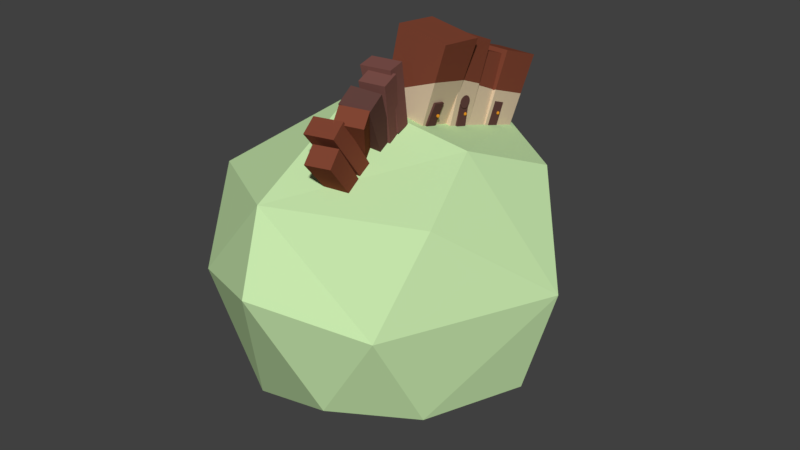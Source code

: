 # Source: mystery2.blend  (saved by Blender 2.78.0; exported with 4.5.12 LTS)
import bpy
from mathutils import Matrix  # noqa: F401  (used for matrix-valued properties, if any)

bpy.ops.wm.read_factory_settings(use_empty=True)
scene = bpy.context.scene
scene.name = 'Scene'

# ---- collections
col_collection_1 = bpy.data.collections.new('Collection 1'); scene.collection.children.link(col_collection_1)

# ---- materials (node trees are filled in below, after node groups)
mat_building2 = bpy.data.materials.new('building2')
mat_building2.alpha_threshold = 0.0
mat_building2.use_transparent_shadow = False
mat_building2.diffuse_color = (0.2203, 0.06011, 0.03319, 1.0)
mat_building2.roughness = 0.5
mat_knob = bpy.data.materials.new('knob')
mat_knob.alpha_threshold = 0.0
mat_knob.use_transparent_shadow = False
mat_knob.diffuse_color = (0.6982, 0.2738, 0.01805, 1.0)
mat_knob.roughness = 0.5
mat_building4 = bpy.data.materials.new('building4')
mat_building4.alpha_threshold = 0.0
mat_building4.use_transparent_shadow = False
mat_building4.diffuse_color = (0.1237, 0.05522, 0.04729, 1.0)
mat_building4.roughness = 0.5
mat_building3 = bpy.data.materials.new('building3')
mat_building3.alpha_threshold = 0.0
mat_building3.use_transparent_shadow = False
mat_building3.diffuse_color = (0.2019, 0.08096, 0.06851, 1.0)
mat_building3.roughness = 0.5
mat_building1 = bpy.data.materials.new('building1')
mat_building1.alpha_threshold = 0.0
mat_building1.use_transparent_shadow = False
mat_building1.diffuse_color = (0.6982, 0.5436, 0.3777, 1.0)
mat_building1.roughness = 0.5
mat_rand = bpy.data.materials.new('rand')
mat_rand.alpha_threshold = 0.0
mat_rand.use_transparent_shadow = False
mat_rand.diffuse_color = (0.5702, 0.8, 0.4151, 1.0)
mat_rand.roughness = 0.5

# ---- material node trees

# ---- world
world_world = bpy.data.worlds.new('World'); scene.world = world_world
world_world.color = (0.05088, 0.05088, 0.05088)
world_world.use_sun_shadow = False
world_world.sun_shadow_jitter_overblur = 0.0
world_world.cycles.sampling_method = 'MANUAL'

# ---- meshes
me_cube_021 = bpy.data.meshes.new('Cube.021')
me_cube_021.from_pydata([(-0.235, -0.4739, -0.35), (-0.2662, -0.4296, 0.35), (-0.235, 0.1851, -0.35), (-0.2662, 0.346, 0.35), (0.3484, -0.4739, -0.35), (0.4338, -0.4296, 0.35), (0.3484, 0.1851, -0.35), (0.4338, 0.346, 0.35)], [], [(0, 1, 3, 2), (2, 3, 7, 6), (6, 7, 5, 4), (4, 5, 1, 0), (2, 6, 4, 0), (7, 3, 1, 5)])
me_cube_021.materials.append(mat_building2)
me_cube_021.use_remesh_preserve_volume = False
me_cube_021.use_remesh_preserve_attributes = False
me_cube_021.use_mirror_vertex_groups = False
me_cube_021.update()
me_cube_020 = bpy.data.meshes.new('Cube.020')
me_cube_020.from_pydata([(-0.35, -0.35, -0.35), (-0.4913, -0.4652, 0.35), (-0.35, 0.35, -0.35), (-0.4913, 0.367, 0.35), (0.35, -0.35, -0.35), (0.341, -0.4652, 0.35), (0.35, 0.35, -0.35), (0.341, 0.367, 0.35)], [], [(0, 1, 3, 2), (2, 3, 7, 6), (6, 7, 5, 4), (4, 5, 1, 0), (2, 6, 4, 0), (7, 3, 1, 5)])
me_cube_020.materials.append(mat_building2)
me_cube_020.use_remesh_preserve_volume = False
me_cube_020.use_remesh_preserve_attributes = False
me_cube_020.use_mirror_vertex_groups = False
me_cube_020.update()
me_icosphere_003 = bpy.data.meshes.new('Icosphere.003')
me_icosphere_003.from_pydata([(0.0, 0.0, -0.01), (0.007236, -0.005257, -0.004472), (-0.002764, -0.008507, -0.004472), (-0.008944, 0.0, -0.004472), (-0.002764, 0.008507, -0.004472), (0.007236, 0.005257, -0.004472), (0.002764, -0.008507, 0.004472), (-0.007236, -0.005257, 0.004472), (-0.007236, 0.005257, 0.004472), (0.002764, 0.008507, 0.004472), (0.008944, 0.0, 0.004472), (0.0, 0.0, 0.01), (-0.001625, -0.005, -0.008507), (0.004253, -0.00309, -0.008507), (0.002629, -0.00809, -0.005257), (0.008507, 0.0, -0.005257), (0.004253, 0.00309, -0.008507), (-0.005257, 0.0, -0.008507), (-0.006882, -0.005, -0.005257), (-0.001625, 0.005, -0.008507), (-0.006882, 0.005, -0.005257), (0.002629, 0.00809, -0.005257), (0.009511, -0.00309, 0.0), (0.009511, 0.00309, 0.0), (0.0, -0.01, 0.0), (0.005878, -0.00809, 0.0), (-0.009511, -0.00309, 0.0), (-0.005878, -0.00809, 0.0), (-0.005878, 0.00809, 0.0), (-0.009511, 0.00309, 0.0), (0.005878, 0.00809, 0.0), (0.0, 0.01, 0.0), (0.006882, -0.005, 0.005257), (-0.002629, -0.00809, 0.005257), (-0.008507, 0.0, 0.005257), (-0.002629, 0.00809, 0.005257), (0.006882, 0.005, 0.005257), (0.001625, -0.005, 0.008507), (0.005257, 0.0, 0.008507), (-0.004253, -0.00309, 0.008507), (-0.004253, 0.00309, 0.008507), (0.001625, 0.005, 0.008507)], [], [(0, 13, 12), (1, 13, 15), (0, 12, 17), (0, 17, 19), (0, 19, 16), (1, 15, 22), (2, 14, 24), (3, 18, 26), (4, 20, 28), (5, 21, 30), (1, 22, 25), (2, 24, 27), (3, 26, 29), (4, 28, 31), (5, 30, 23), (6, 32, 37), (7, 33, 39), (8, 34, 40), (9, 35, 41), (10, 36, 38), (38, 41, 11), (38, 36, 41), (36, 9, 41), (41, 40, 11), (41, 35, 40), (35, 8, 40), (40, 39, 11), (40, 34, 39), (34, 7, 39), (39, 37, 11), (39, 33, 37), (33, 6, 37), (37, 38, 11), (37, 32, 38), (32, 10, 38), (23, 36, 10), (23, 30, 36), (30, 9, 36), (31, 35, 9), (31, 28, 35), (28, 8, 35), (29, 34, 8), (29, 26, 34), (26, 7, 34), (27, 33, 7), (27, 24, 33), (24, 6, 33), (25, 32, 6), (25, 22, 32), (22, 10, 32), (30, 31, 9), (30, 21, 31), (21, 4, 31), (28, 29, 8), (28, 20, 29), (20, 3, 29), (26, 27, 7), (26, 18, 27), (18, 2, 27), (24, 25, 6), (24, 14, 25), (14, 1, 25), (22, 23, 10), (22, 15, 23), (15, 5, 23), (16, 21, 5), (16, 19, 21), (19, 4, 21), (19, 20, 4), (19, 17, 20), (17, 3, 20), (17, 18, 3), (17, 12, 18), (12, 2, 18), (15, 16, 5), (15, 13, 16), (13, 0, 16), (12, 14, 2), (12, 13, 14), (13, 1, 14)])
me_icosphere_003.materials.append(mat_knob)
me_icosphere_003.use_remesh_preserve_volume = False
me_icosphere_003.use_remesh_preserve_attributes = False
me_icosphere_003.use_mirror_vertex_groups = False
me_icosphere_003.update()
me_cube_019 = bpy.data.meshes.new('Cube.019')
me_cube_019.from_pydata([(-0.35, -0.35, -0.35), (-0.35, -0.35, 0.35), (-0.35, 0.35, -0.35), (-0.35, 0.35, 0.35), (0.35, -0.35, -0.35), (0.35, -0.35, 0.35), (0.35, 0.35, -0.35), (0.35, 0.35, 0.35)], [], [(0, 1, 3, 2), (2, 3, 7, 6), (6, 7, 5, 4), (4, 5, 1, 0), (2, 6, 4, 0), (7, 3, 1, 5)])
me_cube_019.materials.append(mat_building4)
me_cube_019.use_remesh_preserve_volume = False
me_cube_019.use_remesh_preserve_attributes = False
me_cube_019.use_mirror_vertex_groups = False
me_cube_019.update()
me_cube_018 = bpy.data.meshes.new('Cube.018')
me_cube_018.from_pydata([(-0.35, -0.35, -0.35), (-0.35, -0.35, 0.35), (-0.35, 0.35, -0.35), (-0.35, 0.35, 0.35), (0.35, -0.35, -0.35), (0.35, -0.35, 0.35), (0.35, 0.35, -0.35), (0.35, 0.35, 0.35)], [], [(0, 1, 3, 2), (2, 3, 7, 6), (6, 7, 5, 4), (4, 5, 1, 0), (2, 6, 4, 0), (7, 3, 1, 5)])
me_cube_018.materials.append(mat_building4)
me_cube_018.use_remesh_preserve_volume = False
me_cube_018.use_remesh_preserve_attributes = False
me_cube_018.use_mirror_vertex_groups = False
me_cube_018.update()
me_icosphere_002 = bpy.data.meshes.new('Icosphere.002')
me_icosphere_002.from_pydata([(0.0, 0.0, -0.01), (0.007236, -0.005257, -0.004472), (-0.002764, -0.008507, -0.004472), (-0.008944, 0.0, -0.004472), (-0.002764, 0.008507, -0.004472), (0.007236, 0.005257, -0.004472), (0.002764, -0.008507, 0.004472), (-0.007236, -0.005257, 0.004472), (-0.007236, 0.005257, 0.004472), (0.002764, 0.008507, 0.004472), (0.008944, 0.0, 0.004472), (0.0, 0.0, 0.01), (-0.001625, -0.005, -0.008507), (0.004253, -0.00309, -0.008507), (0.002629, -0.00809, -0.005257), (0.008507, 0.0, -0.005257), (0.004253, 0.00309, -0.008507), (-0.005257, 0.0, -0.008507), (-0.006882, -0.005, -0.005257), (-0.001625, 0.005, -0.008507), (-0.006882, 0.005, -0.005257), (0.002629, 0.00809, -0.005257), (0.009511, -0.00309, 0.0), (0.009511, 0.00309, 0.0), (0.0, -0.01, 0.0), (0.005878, -0.00809, 0.0), (-0.009511, -0.00309, 0.0), (-0.005878, -0.00809, 0.0), (-0.005878, 0.00809, 0.0), (-0.009511, 0.00309, 0.0), (0.005878, 0.00809, 0.0), (0.0, 0.01, 0.0), (0.006882, -0.005, 0.005257), (-0.002629, -0.00809, 0.005257), (-0.008507, 0.0, 0.005257), (-0.002629, 0.00809, 0.005257), (0.006882, 0.005, 0.005257), (0.001625, -0.005, 0.008507), (0.005257, 0.0, 0.008507), (-0.004253, -0.00309, 0.008507), (-0.004253, 0.00309, 0.008507), (0.001625, 0.005, 0.008507)], [], [(0, 13, 12), (1, 13, 15), (0, 12, 17), (0, 17, 19), (0, 19, 16), (1, 15, 22), (2, 14, 24), (3, 18, 26), (4, 20, 28), (5, 21, 30), (1, 22, 25), (2, 24, 27), (3, 26, 29), (4, 28, 31), (5, 30, 23), (6, 32, 37), (7, 33, 39), (8, 34, 40), (9, 35, 41), (10, 36, 38), (38, 41, 11), (38, 36, 41), (36, 9, 41), (41, 40, 11), (41, 35, 40), (35, 8, 40), (40, 39, 11), (40, 34, 39), (34, 7, 39), (39, 37, 11), (39, 33, 37), (33, 6, 37), (37, 38, 11), (37, 32, 38), (32, 10, 38), (23, 36, 10), (23, 30, 36), (30, 9, 36), (31, 35, 9), (31, 28, 35), (28, 8, 35), (29, 34, 8), (29, 26, 34), (26, 7, 34), (27, 33, 7), (27, 24, 33), (24, 6, 33), (25, 32, 6), (25, 22, 32), (22, 10, 32), (30, 31, 9), (30, 21, 31), (21, 4, 31), (28, 29, 8), (28, 20, 29), (20, 3, 29), (26, 27, 7), (26, 18, 27), (18, 2, 27), (24, 25, 6), (24, 14, 25), (14, 1, 25), (22, 23, 10), (22, 15, 23), (15, 5, 23), (16, 21, 5), (16, 19, 21), (19, 4, 21), (19, 20, 4), (19, 17, 20), (17, 3, 20), (17, 18, 3), (17, 12, 18), (12, 2, 18), (15, 16, 5), (15, 13, 16), (13, 0, 16), (12, 14, 2), (12, 13, 14), (13, 1, 14)])
me_icosphere_002.materials.append(mat_knob)
me_icosphere_002.use_remesh_preserve_volume = False
me_icosphere_002.use_remesh_preserve_attributes = False
me_icosphere_002.use_mirror_vertex_groups = False
me_icosphere_002.update()
me_icosphere_001 = bpy.data.meshes.new('Icosphere.001')
me_icosphere_001.from_pydata([(0.0, 0.0, -0.01), (0.007236, -0.005257, -0.004472), (-0.002764, -0.008507, -0.004472), (-0.008944, 0.0, -0.004472), (-0.002764, 0.008507, -0.004472), (0.007236, 0.005257, -0.004472), (0.002764, -0.008507, 0.004472), (-0.007236, -0.005257, 0.004472), (-0.007236, 0.005257, 0.004472), (0.002764, 0.008507, 0.004472), (0.008944, 0.0, 0.004472), (0.0, 0.0, 0.01), (-0.001625, -0.005, -0.008507), (0.004253, -0.00309, -0.008507), (0.002629, -0.00809, -0.005257), (0.008507, 0.0, -0.005257), (0.004253, 0.00309, -0.008507), (-0.005257, 0.0, -0.008507), (-0.006882, -0.005, -0.005257), (-0.001625, 0.005, -0.008507), (-0.006882, 0.005, -0.005257), (0.002629, 0.00809, -0.005257), (0.009511, -0.00309, 0.0), (0.009511, 0.00309, 0.0), (0.0, -0.01, 0.0), (0.005878, -0.00809, 0.0), (-0.009511, -0.00309, 0.0), (-0.005878, -0.00809, 0.0), (-0.005878, 0.00809, 0.0), (-0.009511, 0.00309, 0.0), (0.005878, 0.00809, 0.0), (0.0, 0.01, 0.0), (0.006882, -0.005, 0.005257), (-0.002629, -0.00809, 0.005257), (-0.008507, 0.0, 0.005257), (-0.002629, 0.00809, 0.005257), (0.006882, 0.005, 0.005257), (0.001625, -0.005, 0.008507), (0.005257, 0.0, 0.008507), (-0.004253, -0.00309, 0.008507), (-0.004253, 0.00309, 0.008507), (0.001625, 0.005, 0.008507)], [], [(0, 13, 12), (1, 13, 15), (0, 12, 17), (0, 17, 19), (0, 19, 16), (1, 15, 22), (2, 14, 24), (3, 18, 26), (4, 20, 28), (5, 21, 30), (1, 22, 25), (2, 24, 27), (3, 26, 29), (4, 28, 31), (5, 30, 23), (6, 32, 37), (7, 33, 39), (8, 34, 40), (9, 35, 41), (10, 36, 38), (38, 41, 11), (38, 36, 41), (36, 9, 41), (41, 40, 11), (41, 35, 40), (35, 8, 40), (40, 39, 11), (40, 34, 39), (34, 7, 39), (39, 37, 11), (39, 33, 37), (33, 6, 37), (37, 38, 11), (37, 32, 38), (32, 10, 38), (23, 36, 10), (23, 30, 36), (30, 9, 36), (31, 35, 9), (31, 28, 35), (28, 8, 35), (29, 34, 8), (29, 26, 34), (26, 7, 34), (27, 33, 7), (27, 24, 33), (24, 6, 33), (25, 32, 6), (25, 22, 32), (22, 10, 32), (30, 31, 9), (30, 21, 31), (21, 4, 31), (28, 29, 8), (28, 20, 29), (20, 3, 29), (26, 27, 7), (26, 18, 27), (18, 2, 27), (24, 25, 6), (24, 14, 25), (14, 1, 25), (22, 23, 10), (22, 15, 23), (15, 5, 23), (16, 21, 5), (16, 19, 21), (19, 4, 21), (19, 20, 4), (19, 17, 20), (17, 3, 20), (17, 18, 3), (17, 12, 18), (12, 2, 18), (15, 16, 5), (15, 13, 16), (13, 0, 16), (12, 14, 2), (12, 13, 14), (13, 1, 14)])
me_icosphere_001.materials.append(mat_knob)
me_icosphere_001.use_remesh_preserve_volume = False
me_icosphere_001.use_remesh_preserve_attributes = False
me_icosphere_001.use_mirror_vertex_groups = False
me_icosphere_001.update()
me_cylinder = bpy.data.meshes.new('Cylinder')
me_cylinder.from_pydata([(0.0, 0.01, -0.085), (0.0, 0.01, 0.085), (0.001951, 0.009808, -0.085), (0.001951, 0.009808, 0.085), (0.003827, 0.009239, -0.085), (0.003827, 0.009239, 0.085), (0.005556, 0.008315, -0.085), (0.005556, 0.008315, 0.085), (0.007071, 0.007071, -0.085), (0.007071, 0.007071, 0.085), (0.008315, 0.005556, -0.085), (0.008315, 0.005556, 0.085), (0.009239, 0.003827, -0.085), (0.009239, 0.003827, 0.085), (0.009808, 0.001951, -0.085), (0.009808, 0.001951, 0.085), (0.01, 7.55e-10, -0.085), (0.01, 7.55e-10, 0.085), (0.009808, -0.001951, -0.085), (0.009808, -0.001951, 0.085), (0.009239, -0.003827, -0.085), (0.009239, -0.003827, 0.085), (0.008315, -0.005556, -0.085), (0.008315, -0.005556, 0.085), (0.007071, -0.007071, -0.085), (0.007071, -0.007071, 0.085), (0.005556, -0.008315, -0.085), (0.005556, -0.008315, 0.085), (0.003827, -0.009239, -0.085), (0.003827, -0.009239, 0.085), (0.001951, -0.009808, -0.085), (0.001951, -0.009808, 0.085), (-3.258e-09, -0.01, -0.085), (-3.258e-09, -0.01, 0.085), (-0.001951, -0.009808, -0.085), (-0.001951, -0.009808, 0.085), (-0.003827, -0.009239, -0.085), (-0.003827, -0.009239, 0.085), (-0.005556, -0.008315, -0.085), (-0.005556, -0.008315, 0.085), (-0.007071, -0.007071, -0.085), (-0.007071, -0.007071, 0.085), (-0.008315, -0.005556, -0.085), (-0.008315, -0.005556, 0.085), (-0.009239, -0.003827, -0.085), (-0.009239, -0.003827, 0.085), (-0.009808, -0.001951, -0.085), (-0.009808, -0.001951, 0.085), (-0.01, 9.656e-09, -0.085), (-0.01, 9.656e-09, 0.085), (-0.009808, 0.001951, -0.085), (-0.009808, 0.001951, 0.085), (-0.009239, 0.003827, -0.085), (-0.009239, 0.003827, 0.085), (-0.008315, 0.005556, -0.085), (-0.008315, 0.005556, 0.085), (-0.007071, 0.007071, -0.085), (-0.007071, 0.007071, 0.085), (-0.005556, 0.008315, -0.085), (-0.005556, 0.008315, 0.085), (-0.003827, 0.009239, -0.085), (-0.003827, 0.009239, 0.085), (-0.001951, 0.009808, -0.085), (-0.001951, 0.009808, 0.085)], [], [(0, 1, 3, 2), (2, 3, 5, 4), (4, 5, 7, 6), (6, 7, 9, 8), (8, 9, 11, 10), (10, 11, 13, 12), (12, 13, 15, 14), (14, 15, 17, 16), (16, 17, 19, 18), (18, 19, 21, 20), (20, 21, 23, 22), (22, 23, 25, 24), (24, 25, 27, 26), (26, 27, 29, 28), (28, 29, 31, 30), (30, 31, 33, 32), (32, 33, 35, 34), (34, 35, 37, 36), (36, 37, 39, 38), (38, 39, 41, 40), (40, 41, 43, 42), (42, 43, 45, 44), (44, 45, 47, 46), (46, 47, 49, 48), (48, 49, 51, 50), (50, 51, 53, 52), (52, 53, 55, 54), (54, 55, 57, 56), (56, 57, 59, 58), (58, 59, 61, 60), (3, 1, 63, 61, 59, 57, 55, 53, 51, 49, 47, 45, 43, 41, 39, 37, 35, 33, 31, 29, 27, 25, 23, 21, 19, 17, 15, 13, 11, 9, 7, 5), (60, 61, 63, 62), (62, 63, 1, 0), (0, 2, 4, 6, 8, 10, 12, 14, 16, 18, 20, 22, 24, 26, 28, 30, 32, 34, 36, 38, 40, 42, 44, 46, 48, 50, 52, 54, 56, 58, 60, 62)])
me_cylinder.materials.append(mat_building4)
me_cylinder.use_remesh_preserve_volume = False
me_cylinder.use_remesh_preserve_attributes = False
me_cylinder.use_mirror_vertex_groups = False
me_cylinder.update()
me_cube_017 = bpy.data.meshes.new('Cube.017')
me_cube_017.from_pydata([(-0.35, -0.35, -0.35), (-0.35, -0.35, 0.35), (-0.35, 0.35, -0.35), (-0.35, 0.35, 0.35), (0.35, -0.35, -0.35), (0.35, -0.35, 0.35), (0.35, 0.35, -0.35), (0.35, 0.35, 0.35)], [], [(0, 1, 3, 2), (2, 3, 7, 6), (6, 7, 5, 4), (4, 5, 1, 0), (2, 6, 4, 0), (7, 3, 1, 5)])
me_cube_017.materials.append(mat_building4)
me_cube_017.use_remesh_preserve_volume = False
me_cube_017.use_remesh_preserve_attributes = False
me_cube_017.use_mirror_vertex_groups = False
me_cube_017.update()
me_cube_007 = bpy.data.meshes.new('Cube.007')
me_cube_007.from_pydata([(-0.35, -0.35, -0.35), (-0.4913, -0.4652, 0.35), (-0.35, 0.35, -0.35), (-0.4913, 0.367, 0.35), (0.35, -0.35, -0.35), (0.341, -0.4652, 0.35), (0.35, 0.35, -0.35), (0.341, 0.367, 0.35)], [], [(0, 1, 3, 2), (2, 3, 7, 6), (6, 7, 5, 4), (4, 5, 1, 0), (2, 6, 4, 0), (7, 3, 1, 5)])
me_cube_007.materials.append(mat_building3)
me_cube_007.use_remesh_preserve_volume = False
me_cube_007.use_remesh_preserve_attributes = False
me_cube_007.use_mirror_vertex_groups = False
me_cube_007.update()
me_cube_006 = bpy.data.meshes.new('Cube.006')
me_cube_006.from_pydata([(-0.235, -0.4739, -0.35), (-0.2662, -0.4296, 0.35), (-0.235, 0.1851, -0.35), (-0.2662, 0.346, 0.35), (0.3484, -0.4739, -0.35), (0.4338, -0.4296, 0.35), (0.3484, 0.1851, -0.35), (0.4338, 0.346, 0.35)], [], [(0, 1, 3, 2), (2, 3, 7, 6), (6, 7, 5, 4), (4, 5, 1, 0), (2, 6, 4, 0), (7, 3, 1, 5)])
me_cube_006.materials.append(mat_building2)
me_cube_006.use_remesh_preserve_volume = False
me_cube_006.use_remesh_preserve_attributes = False
me_cube_006.use_mirror_vertex_groups = False
me_cube_006.update()
me_cube_005 = bpy.data.meshes.new('Cube.005')
me_cube_005.from_pydata([(-0.235, -0.4739, -0.35), (-0.2662, -0.4296, 0.35), (-0.235, 0.1851, -0.35), (-0.2662, 0.346, 0.35), (0.3484, -0.4739, -0.35), (0.4338, -0.4296, 0.35), (0.3484, 0.1851, -0.35), (0.4338, 0.346, 0.35)], [], [(0, 1, 3, 2), (2, 3, 7, 6), (6, 7, 5, 4), (4, 5, 1, 0), (2, 6, 4, 0), (7, 3, 1, 5)])
me_cube_005.materials.append(mat_building3)
me_cube_005.use_remesh_preserve_volume = False
me_cube_005.use_remesh_preserve_attributes = False
me_cube_005.use_mirror_vertex_groups = False
me_cube_005.update()
me_cube_004 = bpy.data.meshes.new('Cube.004')
me_cube_004.from_pydata([(-0.35, -0.35, -0.35), (-0.4913, -0.4652, 0.35), (-0.35, 0.35, -0.35), (-0.4913, 0.367, 0.35), (0.35, -0.35, -0.35), (0.341, -0.4652, 0.35), (0.35, 0.35, -0.35), (0.341, 0.367, 0.35)], [], [(0, 1, 3, 2), (2, 3, 7, 6), (6, 7, 5, 4), (4, 5, 1, 0), (2, 6, 4, 0), (7, 3, 1, 5)])
me_cube_004.materials.append(mat_building4)
me_cube_004.use_remesh_preserve_volume = False
me_cube_004.use_remesh_preserve_attributes = False
me_cube_004.use_mirror_vertex_groups = False
me_cube_004.update()
me_cube_003 = bpy.data.meshes.new('Cube.003')
me_cube_003.from_pydata([(-0.35, -0.35, -0.35), (-0.4913, -0.4652, 0.35), (-0.35, 0.35, -0.35), (-0.4913, 0.367, 0.35), (0.35, -0.35, -0.35), (0.341, -0.4652, 0.35), (0.35, 0.35, -0.35), (0.341, 0.367, 0.35), (-0.4336, -0.4182, 0.06449), (-0.4411, 0.3609, 0.1013), (0.3467, 0.3562, -0.09384), (0.3471, -0.3867, -0.1273)], [], [(8, 1, 3, 9), (9, 3, 7, 10), (10, 7, 5, 11), (11, 5, 1, 8), (2, 6, 4, 0), (7, 3, 1, 5), (6, 10, 11, 4), (2, 9, 10, 6), (0, 8, 9, 2), (4, 11, 8, 0)])
me_cube_003.polygons.foreach_set('material_index', [0, 0, 0, 0, 0, 0, 1, 1, 1, 1])
me_cube_003.materials.append(mat_building2)
me_cube_003.materials.append(mat_building1)
me_cube_003.use_remesh_preserve_volume = False
me_cube_003.use_remesh_preserve_attributes = False
me_cube_003.use_mirror_vertex_groups = False
me_cube_003.update()
me_cube_002 = bpy.data.meshes.new('Cube.002')
me_cube_002.from_pydata([(-0.235, -0.4739, -0.35), (-0.2662, -0.4296, 0.35), (-0.235, 0.1851, -0.35), (-0.2662, 0.346, 0.35), (0.3484, -0.4739, -0.35), (0.4338, -0.4296, 0.35), (0.3484, 0.1851, -0.35), (0.4338, 0.346, 0.35), (-0.2508, -0.4514, 0.004897), (-0.2493, 0.2587, -0.02981), (0.3992, 0.2809, 0.06664), (0.4037, -0.4452, 0.103)], [], [(8, 1, 3, 9), (9, 3, 7, 10), (10, 7, 5, 11), (11, 5, 1, 8), (2, 6, 4, 0), (7, 3, 1, 5), (6, 10, 11, 4), (2, 9, 10, 6), (0, 8, 9, 2), (4, 11, 8, 0)])
me_cube_002.polygons.foreach_set('material_index', [1, 1, 1, 1, 0, 1, 0, 0, 0, 0])
me_cube_002.materials.append(mat_building1)
me_cube_002.materials.append(mat_building2)
me_cube_002.use_remesh_preserve_volume = False
me_cube_002.use_remesh_preserve_attributes = False
me_cube_002.use_mirror_vertex_groups = False
me_cube_002.update()
me_cube_001 = bpy.data.meshes.new('Cube.001')
me_cube_001.from_pydata([(-0.235, -0.4739, -0.35), (-0.2662, -0.4296, 0.35), (-0.235, 0.1851, -0.35), (-0.2662, 0.346, 0.35), (0.3484, -0.4739, -0.35), (0.4338, -0.4296, 0.35), (0.3484, 0.1851, -0.35), (0.4338, 0.346, 0.35), (-0.2503, -0.4522, -0.006576), (-0.2501, 0.2629, -0.01172), (0.4013, 0.2848, 0.08352), (0.402, -0.4461, 0.08891)], [], [(8, 1, 3, 9), (9, 3, 7, 10), (10, 7, 5, 11), (11, 5, 1, 8), (2, 6, 4, 0), (7, 3, 1, 5), (6, 10, 11, 4), (2, 9, 10, 6), (0, 8, 9, 2), (4, 11, 8, 0)])
me_cube_001.polygons.foreach_set('material_index', [1, 1, 1, 1, 0, 1, 0, 0, 0, 0])
me_cube_001.materials.append(mat_building1)
me_cube_001.materials.append(mat_building2)
me_cube_001.use_remesh_preserve_volume = False
me_cube_001.use_remesh_preserve_attributes = False
me_cube_001.use_mirror_vertex_groups = False
me_cube_001.update()
me_cube = bpy.data.meshes.new('Cube')
me_cube.from_pydata([(-0.35, -0.35, -0.35), (-0.4913, -0.4652, 0.35), (-0.35, 0.35, -0.35), (-0.4913, 0.367, 0.35), (0.35, -0.35, -0.35), (0.341, -0.4652, 0.35), (0.35, 0.35, -0.35), (0.341, 0.367, 0.35), (-0.4262, -0.4122, 0.02781), (-0.4214, 0.3586, 0.00376), (0.3441, 0.361, 0.1036), (0.3438, -0.4288, 0.1288)], [], [(8, 1, 3, 9), (9, 3, 7, 10), (10, 7, 5, 11), (11, 5, 1, 8), (2, 6, 4, 0), (7, 3, 1, 5), (6, 10, 11, 4), (2, 9, 10, 6), (0, 8, 9, 2), (4, 11, 8, 0)])
me_cube.polygons.foreach_set('material_index', [1, 1, 1, 1, 0, 1, 0, 0, 0, 0])
me_cube.materials.append(mat_building1)
me_cube.materials.append(mat_building2)
me_cube.use_remesh_preserve_volume = False
me_cube.use_remesh_preserve_attributes = False
me_cube.use_mirror_vertex_groups = False
me_cube.update()
me_icosphere = bpy.data.meshes.new('Icosphere')
me_icosphere.from_pydata([(0.0, 0.03825, -0.939), (-0.3266, -0.6725, -0.7162), (-0.8389, 0.2563, -0.5448), (-0.2548, 0.8296, -0.6434), (-0.8232, -0.363, 0.447), (-0.1946, -0.04144, 0.897), (0.6657, -0.4705, -0.5577), (0.2629, -0.7932, -0.5066), (0.9245, 0.03825, -0.5066), (0.4253, 0.4112, -0.8216), (-0.6882, -0.4618, -0.5066), (1.106, 0.04521, 0.123), (0.0, -1.058, 0.1742), (0.5878, -0.7708, 0.01917), (-0.9511, -0.2708, 0.01917), (-0.5878, -0.7708, 0.01917), (-0.5878, 0.8473, 0.01917), (-0.9511, 0.3473, 0.01917), (0.5538, 0.8924, -0.1699), (0.0, 1.152, -0.09268), (0.6882, -0.4618, 0.5449), (0.6882, 0.5382, 0.5449), (-0.1006, -0.8276, 0.5728), (0.5257, 0.03825, 0.7464), (-0.56, 0.6941, 0.5876), (0.2644, 0.81, 0.6019)], [], [(0, 6, 1), (0, 1, 2), (0, 2, 3), (0, 3, 9), (6, 8, 11), (1, 7, 12), (2, 10, 14), (3, 2, 16), (6, 11, 13), (1, 12, 15), (2, 14, 17), (3, 16, 19), (4, 22, 5), (11, 21, 23), (23, 25, 5), (23, 21, 25), (25, 24, 5), (24, 4, 5), (22, 23, 5), (22, 20, 23), (20, 11, 23), (11, 18, 21), (18, 25, 21), (19, 24, 25), (19, 16, 24), (17, 4, 24), (17, 14, 4), (15, 22, 4), (15, 12, 22), (13, 20, 22), (13, 11, 20), (18, 19, 25), (18, 3, 19), (16, 17, 24), (16, 2, 17), (14, 15, 4), (14, 10, 15), (10, 1, 15), (12, 13, 22), (12, 7, 13), (7, 6, 13), (8, 18, 11), (9, 3, 18), (2, 1, 10), (8, 9, 18), (8, 6, 9), (6, 0, 9), (1, 6, 7)])
_uv = me_icosphere.uv_layers.new(name='UVMap')
_uv.uv.foreach_set('vector', [0.6197, 0.2172, 0.6148, 0.4794, 0.4564, 0.31, 0.6197, 0.2172, 0.4564, 0.31, 0.5296, 0.03244, 0.6197, 0.2172, 0.5296, 0.03244, 0.7117, 0.04653, 0.6197, 0.2172, 0.7117, 0.04653, 0.738, 0.2728, 0.4275, 0.7569, 0.4122, 0.6011, 0.573, 0.6252, 0.7597, 0.2566, 0.738, 0.109, 0.858, 0.1504, 0.2817, 0.8296, 0.2992, 0.9699, 0.158, 0.9853, 0.2992, 0.6053, 0.2817, 0.8296, 0.1278, 0.6638, 0.4275, 0.7569, 0.573, 0.6252, 0.5331, 0.8574, 0.7597, 0.2566, 0.858, 0.1504, 0.8725, 0.3359, 0.2817, 0.8296, 0.158, 0.9853, 0.1349, 0.8487, 0.2992, 0.6053, 0.1278, 0.6638, 0.1381, 0.4937, 0.1192, 0.0, 0.3339, 0.08703, 0.1908, 0.1632, 0.3891, 0.4361, 0.2306, 0.4937, 0.2951, 0.3441, 0.2951, 0.3441, 0.1143, 0.453, 0.1908, 0.1632, 0.2951, 0.3441, 0.2306, 0.4937, 0.1143, 0.453, 0.1143, 0.453, 0.004434, 0.2542, 0.1908, 0.1632, 0.004434, 0.2542, 0.1192, 0.0, 0.1908, 0.1632, 0.3339, 0.08703, 0.2951, 0.3441, 0.1908, 0.1632, 0.3339, 0.08703, 0.3993, 0.2949, 0.2951, 0.3441, 0.3993, 0.2949, 0.3891, 0.4361, 0.2951, 0.3441, 0.6972, 0.7604, 0.8443, 0.7271, 0.7643, 0.9113, 0.8443, 0.7271, 0.8808, 0.9255, 0.7643, 0.9113, 0.001556, 0.4937, 0.004434, 0.2542, 0.1143, 0.453, 0.1381, 0.4937, 0.1278, 0.6638, 0.003656, 0.6993, 0.1349, 0.8487, 0.06332, 0.9826, 0.003656, 0.6993, 0.1349, 0.8487, 0.158, 0.9853, 0.06332, 0.9826, 0.8725, 0.3359, 0.9969, 0.1483, 1.0, 0.4249, 0.8725, 0.3359, 0.858, 0.1504, 0.9969, 0.1483, 0.5331, 0.8574, 0.6637, 0.7702, 0.6665, 0.9153, 0.5331, 0.8574, 0.573, 0.6252, 0.6637, 0.7702, 0.8443, 0.7271, 0.9821, 0.7644, 0.8808, 0.9255, 0.8443, 0.7271, 0.9821, 0.5384, 0.9821, 0.7644, 0.1278, 0.6638, 0.1349, 0.8487, 0.003656, 0.6993, 0.1278, 0.6638, 0.2817, 0.8296, 0.1349, 0.8487, 0.9054, 0.4845, 0.8725, 0.3359, 1.0, 0.4249, 0.9054, 0.4845, 0.7672, 0.4105, 0.8725, 0.3359, 0.7672, 0.4105, 0.7597, 0.2566, 0.8725, 0.3359, 0.858, 0.1504, 0.8604, 0.0, 0.9969, 0.1483, 0.5248, 1.0, 0.3993, 0.9072, 0.5331, 0.8574, 0.3993, 0.9072, 0.4275, 0.7569, 0.5331, 0.8574, 0.6665, 0.5806, 0.8443, 0.7271, 0.6972, 0.7604, 0.7956, 0.5139, 0.9821, 0.5384, 0.8443, 0.7271, 0.5296, 0.03244, 0.4564, 0.31, 0.4083, 0.1765, 0.6665, 0.5806, 0.7956, 0.5139, 0.8443, 0.7271, 0.738, 0.4443, 0.6148, 0.4794, 0.738, 0.2728, 0.6148, 0.4794, 0.6197, 0.2172, 0.738, 0.2728, 0.4564, 0.31, 0.6148, 0.4794, 0.4924, 0.455])
me_icosphere.materials.append(mat_rand)
me_icosphere.use_remesh_preserve_volume = False
me_icosphere.use_remesh_preserve_attributes = False
me_icosphere.use_mirror_vertex_groups = False
me_icosphere.update()

# ---- objects
ob_cube_020 = bpy.data.objects.new('Cube.020', me_cube_021)
ob_cube_019 = bpy.data.objects.new('Cube.019', me_cube_020)
ob_icosphere_003 = bpy.data.objects.new('Icosphere.003', me_icosphere_003)
ob_cube_018 = bpy.data.objects.new('Cube.018', me_cube_019)
ob_cube_017 = bpy.data.objects.new('Cube.017', me_cube_018)
ob_icosphere_002 = bpy.data.objects.new('Icosphere.002', me_icosphere_002)
ob_icosphere_001 = bpy.data.objects.new('Icosphere.001', me_icosphere_001)
ob_cylinder = bpy.data.objects.new('Cylinder', me_cylinder)
ob_cube_016 = bpy.data.objects.new('Cube.016', me_cube_017)
ob_cube_007 = bpy.data.objects.new('Cube.007', me_cube_007)
ob_cube_006 = bpy.data.objects.new('Cube.006', me_cube_006)
ob_cube_005 = bpy.data.objects.new('Cube.005', me_cube_005)
ob_cube_004 = bpy.data.objects.new('Cube.004', me_cube_004)
ob_cube_003 = bpy.data.objects.new('Cube.003', me_cube_003)
ob_cube_002 = bpy.data.objects.new('Cube.002', me_cube_002)
ob_cube_001 = bpy.data.objects.new('Cube.001', me_cube_001)
ob_cube = bpy.data.objects.new('Cube', me_cube)
ob_icosphere = bpy.data.objects.new('Icosphere', me_icosphere)

# ---- transforms, parenting, visibility, modifiers, constraints
ob_cube_020.location = (0.1339, -0.5265, 0.716)
ob_cube_020.rotation_euler = (0.7321, -0.04153, 0.1766)
ob_cube_020.scale = (0.2158, 0.1474, 0.4998)
ob_cube_020.lineart.crease_threshold = 0.0
ob_cube_019.location = (0.115, -0.4518, 0.8058)
ob_cube_019.rotation_euler = (0.5987, -0.05004, 0.1304)
ob_cube_019.scale = (0.2156, 0.132, 0.5124)
ob_cube_019.lineart.crease_threshold = 0.0
ob_icosphere_003.location = (0.2544, 0.1427, 0.8348)
ob_icosphere_003.rotation_euler = (-0.02565, 0.2701, 0.022)
ob_icosphere_003.lineart.crease_threshold = 0.0
ob_cube_018.location = (0.1725, 0.1319, 0.8576)
ob_cube_018.rotation_euler = (-0.2114, 0.2653, -0.0754)
ob_cube_018.scale = (0.2206, 0.1041, 0.2122)
ob_cube_018.lineart.crease_threshold = 0.0
ob_cube_017.location = (0.2117, 0.6246, 0.7096)
ob_cube_017.rotation_euler = (-0.3558, 0.02202, -0.1079)
ob_cube_017.scale = (0.2206, 0.1041, 0.2122)
ob_cube_017.lineart.crease_threshold = 0.0
ob_icosphere_002.location = (0.2921, 0.633, 0.7139)
ob_icosphere_002.rotation_euler = (-0.1771, 0.0366, -0.0545)
ob_icosphere_002.lineart.crease_threshold = 0.0
ob_icosphere_001.location = (0.2648, 0.3654, 0.7822)
ob_icosphere_001.lineart.crease_threshold = 0.0
ob_cylinder.location = (0.1794, 0.3667, 0.8516)
ob_cylinder.rotation_euler = (-1.597, 0.2235, 1.475)
ob_cylinder.scale = (3.571, 3.51, 1.062)
ob_cylinder.lineart.crease_threshold = 0.0
ob_cube_016.location = (0.1863, 0.3473, 0.7691)
ob_cube_016.rotation_euler = (-0.1791, -0.004302, -0.04776)
ob_cube_016.scale = (0.2206, 0.1041, 0.2122)
ob_cube_016.lineart.crease_threshold = 0.0
ob_cube_007.location = (0.1104, -0.08974, 0.9821)
ob_cube_007.rotation_euler = (0.1502, -0.004292, 0.1395)
ob_cube_007.scale = (0.2156, 0.132, 0.5124)
ob_cube_007.lineart.crease_threshold = 0.0
ob_cube_006.location = (0.1112, -0.368, 0.8617)
ob_cube_006.rotation_euler = (0.6656, 0.118, 0.4601)
ob_cube_006.scale = (0.2228, 0.1364, 0.5059)
ob_cube_006.lineart.crease_threshold = 0.0
ob_cube_005.location = (0.1118, -0.1554, 0.9497)
ob_cube_005.rotation_euler = (0.2861, 0.01881, 0.1804)
ob_cube_005.scale = (0.2158, 0.1474, 0.4998)
ob_cube_005.lineart.crease_threshold = 0.0
ob_cube_004.location = (0.1143, -0.267, 0.8924)
ob_cube_004.rotation_euler = (-0.5387, -0.06303, -3.002)
ob_cube_004.scale = (0.2177, 0.1494, 0.4973)
ob_cube_004.lineart.crease_threshold = 0.0
ob_cube_003.location = (0.1085, 0.1881, 0.9733)
ob_cube_003.rotation_euler = (0.08664, -0.1613, -3.187)
ob_cube_003.scale = (0.3792, 0.3143, 0.85)
ob_cube_003.lineart.crease_threshold = 0.0
ob_cube_002.location = (0.1293, 0.4027, 0.8897)
ob_cube_002.rotation_euler = (-0.2025, 0.02682, -0.0616)
ob_cube_002.scale = (0.3593, 0.228, 0.8456)
ob_cube_002.lineart.crease_threshold = 0.0
ob_cube_001.location = (0.1577, 0.7271, 0.7382)
ob_cube_001.rotation_euler = (-0.3266, -0.0142, -0.08608)
ob_cube_001.scale = (0.3597, 0.3184, 0.8492)
ob_cube_001.lineart.crease_threshold = 0.0
ob_cube.location = (0.1402, 0.5222, 0.7922)
ob_cube.rotation_euler = (-0.3266, -0.0142, -0.08608)
ob_cube.scale = (0.3589, 0.2548, 0.8229)
ob_cube.lineart.crease_threshold = 0.0
ob_icosphere.location = (0.0, 0.0, 0.0)
ob_icosphere.lineart.crease_threshold = 0.0

# ---- collection membership
col_collection_1.objects.link(ob_cube_020)
col_collection_1.objects.link(ob_cube_019)
col_collection_1.objects.link(ob_icosphere_003)
col_collection_1.objects.link(ob_cube_018)
col_collection_1.objects.link(ob_cube_017)
col_collection_1.objects.link(ob_icosphere_002)
col_collection_1.objects.link(ob_icosphere_001)
col_collection_1.objects.link(ob_cylinder)
col_collection_1.objects.link(ob_cube_016)
col_collection_1.objects.link(ob_cube_007)
col_collection_1.objects.link(ob_cube_006)
col_collection_1.objects.link(ob_cube_005)
col_collection_1.objects.link(ob_cube_004)
col_collection_1.objects.link(ob_cube_003)
col_collection_1.objects.link(ob_cube_002)
col_collection_1.objects.link(ob_cube_001)
col_collection_1.objects.link(ob_cube)
col_collection_1.objects.link(ob_icosphere)

# ---- scene / render settings (as saved in the file)
scene.frame_start = 1; scene.frame_end = 250; scene.frame_set(0)
scene.render.engine = 'BLENDER_EEVEE_NEXT'
scene.render.resolution_percentage = 50
scene.render.dither_intensity = 0.0
scene.cycles.use_denoising = False
scene.cycles.samples = 128
scene.cycles.sampling_pattern = 'TABULATED_SOBOL'
scene.cycles.light_sampling_threshold = 0.0
scene.cycles.use_adaptive_sampling = False
scene.cycles.use_light_tree = False
scene.cycles.blur_glossy = 0.0
scene.cycles.sample_clamp_indirect = 0.0
scene.view_settings.view_transform = 'Standard'
bpy.context.view_layer.update()

# ---- added for rendering (the .blend has no active camera and no usable light): camera, sun
cam_auto = bpy.data.cameras.new('AutoCamera')
cam_auto.lens = 50.0
cam_auto.sensor_width = 36.0
cam_auto.clip_end = 1000.0
ob_auto_camera = bpy.data.objects.new('AutoCamera', cam_auto)
scene.collection.objects.link(ob_auto_camera)
ob_auto_camera.location = (3.55323, -4.12384, 2.95958)
ob_auto_camera.rotation_euler = (1.09748, -7.21219e-08, 0.694738)
scene.camera = ob_auto_camera
light_auto_sun = bpy.data.lights.new('AutoSun', 'SUN')
light_auto_sun.energy = 3.0
light_auto_sun.angle = 0.0523599
ob_auto_sun = bpy.data.objects.new('AutoSun', light_auto_sun)
scene.collection.objects.link(ob_auto_sun)
ob_auto_sun.rotation_euler = (0.872665, 0.174533, 0.523599)
bpy.context.view_layer.update()
